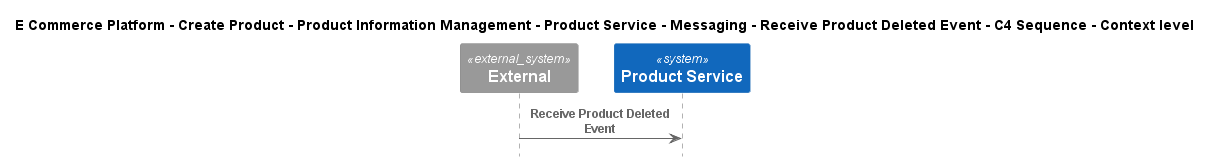

The diagram above was rendered by PlantUML. Its source (embedded in the PNG):
@startuml
!include ..\..\..\..\..\..\..\..\..\.c4s\C4_Sequence.puml

title E Commerce Platform - Create Product - Product Information Management - Product Service - Messaging - Receive Product Deleted Event - C4 Sequence - Context level

System_Ext(C4InterFlow.SoftwareSystems.ExternalSystem, "External", "")
System(ECommercePlatform.CreateProduct.ProductInformationManagement.SoftwareSystems.ProductService, "Product Service", "")

Rel(C4InterFlow.SoftwareSystems.ExternalSystem, ECommercePlatform.CreateProduct.ProductInformationManagement.SoftwareSystems.ProductService, "Receive Product Deleted Event")


@enduml